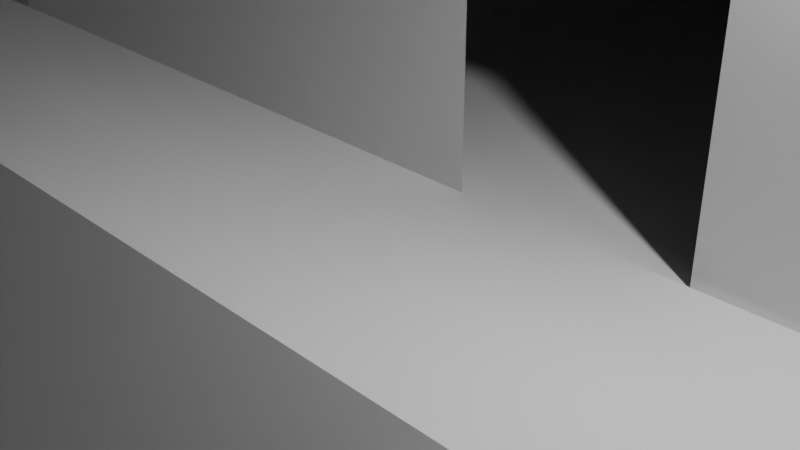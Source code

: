 # Source: SM_blah.blend  (saved by Blender 4.1.23; exported with 4.5.12 LTS)
import bpy
from mathutils import Matrix  # noqa: F401  (used for matrix-valued properties, if any)

bpy.ops.wm.read_factory_settings(use_empty=True)
scene = bpy.context.scene
scene.name = 'Scene'

# ---- collections
col_collection = bpy.data.collections.new('Collection'); scene.collection.children.link(col_collection)

# ---- world
world_world = bpy.data.worlds.new('World'); scene.world = world_world
world_world.use_nodes = True; world_world.node_tree.nodes.clear()
_N = world_world.node_tree.nodes; _L = world_world.node_tree.links
n0 = _N.new('ShaderNodeOutputWorld'); n0.name = 'World Output'; n0.location = (300, 300)
n1 = _N.new('ShaderNodeBackground'); n1.name = 'Background'; n1.location = (10, 300)
n1.inputs[0].default_value = (0.05088, 0.05088, 0.05088, 1.0)
_L.new(n1.outputs[0], n0.inputs[0])
n0.is_active_output = True
world_world.color = (0.05088, 0.05088, 0.05088)
world_world.use_sun_shadow = False
world_world.sun_shadow_jitter_overblur = 0.0

# ---- cameras
cam_camera = bpy.data.cameras.new('Camera')
cam_camera.clip_end = 100.0
cam_camera.ortho_scale = 7.314

# ---- lights
light_light = bpy.data.lights.new('Light', 'POINT')
light_light.transmission_factor = 0.0
light_light.energy = 1000.0
light_light.shadow_soft_size = 0.1
light_light.shadow_maximum_resolution = 0.006
light_light.use_absolute_resolution = True

# ---- meshes
me_plane = bpy.data.meshes.new('Plane')
me_plane.from_pydata([(-1.02, 2.0, -0.685), (11.0, -4.0, -30.33), (11.0, 13.0, 4.0), (11.0, 26.5, 4.0), (-1.0, 1.0, 19.0), (-1.0, -4.0, -30.33), (11.0, 26.0, 19.0), (11.0, 2.12, 0.2134), (9.88, 1.0, 0.0), (11.0, -0.1203, 0.0), (12.12, 1.0, 0.0), (11.0, 2.063, 0.3543), (9.88, 1.0, 19.0), (11.0, 2.12, 19.0), (16.0, 13.0, -26.33), (16.0, -4.0, -30.33), (16.0, 1.0, -30.33), (16.0, 27.0, -26.33), (-1.0, -4.0, -1.699), (-1.0, -2.301, 0.0), (11.0, -4.0, -1.699), (11.0, -2.301, 0.0), (16.0, 13.0, 2.301), (14.3, 13.0, 4.0), (16.0, 11.39, 3.463), (14.3, -2.301, 0.0), (16.0, -4.0, -1.699), (14.3, 1.0, 0.0), (16.0, 1.0, -1.699), (16.0, 2.612, 0.5373), (14.3, 27.0, 3.85), (16.0, 27.0, 2.15), (-10.0, 1.0, 0.0), (-10.0, 1.0, 19.0), (-10.0, -4.0, -30.32), (-10.0, -4.0, -1.683), (-10.0, -2.301, 0.0), (-10.0, 27.0, 0.0), (-10.0, 27.0, 19.0), (-14.0, 1.0, -29.0), (-14.0, 27.0, -29.0), (-1.02, 2.0, 4.387), (2.205, 2.0, -0.685), (2.247, 2.0, 4.348), (-1.0, 21.0, 5.072), (-1.0, 21.0, 0.0), (2.225, 21.0, 0.0), (2.267, 21.0, 5.033), (10.0, 21.0, 5.033), (10.0, 21.0, 0.0), (10.0, 4.181, 5.033), (7.82, 2.0, 4.348), (7.778, 2.0, -0.685), (10.0, 4.181, 0.0), (-9.02, 2.0, 4.387), (-9.02, 2.0, -0.685), (-9.0, 21.0, 5.072), (-9.0, 21.0, 0.0), (-1.02, 2.0, 17.34), (2.247, 2.0, 17.3), (-1.0, 21.0, 18.02), (2.267, 21.0, 17.98), (10.0, 21.0, 17.98), (7.82, 2.0, 17.3), (10.0, 4.181, 17.98), (-9.0, 21.0, 18.02), (-9.02, 2.0, 17.34), (-12.0, 1.0, 0.0), (-14.0, 1.0, -1.999), (-12.79, -0.5099, -0.5082), (-12.46, -0.2725, 0.0), (-14.0, 27.0, -1.999), (-12.0, 27.0, 0.0), (-14.0, 32.0, -29.0), (-14.0, 32.0, -1.999), (14.3, 32.25, -26.0), (11.0, 31.75, -26.0), (-10.0, 32.0, -29.0), (11.0, 31.75, 2.591), (11.0, 30.34, 4.0), (14.3, 32.25, 2.441), (14.3, 30.84, 3.85), (14.71, 30.98, 3.438), (-10.0, 30.6, 0.0), (-10.0, 32.0, -1.409), (-12.0, 30.6, 0.0), (-13.41, 32.0, -1.408)], [], [(2, 23, 30, 3), (41, 0, 55, 54), (20, 18, 5, 1), (28, 26, 15, 16), (3, 6, 13, 7), (31, 22, 14, 17), (7, 8, 9, 10, 11), (7, 13, 12, 8), (22, 24, 29, 28, 16, 14), (10, 9, 21, 25, 27), (11, 10, 27, 29, 24, 23, 2), (26, 20, 1, 15), (22, 23, 24), (27, 28, 29), (18, 20, 21, 19), (26, 28, 27, 25), (20, 26, 25, 21), (22, 31, 30, 23), (19, 21, 9, 8, 42, 0), (0, 41, 4, 33, 32), (19, 0, 32, 36), (5, 18, 35, 34), (18, 19, 36, 35), (32, 33, 38, 37), (32, 67, 70, 36), (69, 68, 39, 35), (32, 37, 72, 67), (35, 36, 70, 69), (34, 35, 39, 40), (45, 46, 47, 44), (41, 43, 42, 8, 12, 4), (47, 46, 49, 48), (48, 50, 64, 62), (0, 42, 46, 45), (50, 51, 63, 64), (53, 50, 48, 49), (46, 42, 52, 53, 49), (50, 53, 52, 51), (42, 43, 51, 52), (54, 55, 57, 56), (0, 45, 57, 55), (45, 44, 56, 57), (41, 54, 66, 58), (59, 58, 60, 61), (59, 61, 62, 64, 63), (60, 58, 66, 65), (43, 41, 58, 59), (54, 56, 65, 66), (44, 47, 61, 60), (56, 44, 60, 65), (51, 43, 59, 63), (47, 48, 62, 61), (67, 68, 69, 70), (71, 68, 67, 72), (68, 71, 40, 39), (3, 37, 38, 6), (6, 38, 33, 13), (13, 33, 4, 12), (37, 3, 79, 83), (71, 72, 85, 86, 74), (40, 71, 74, 73), (84, 78, 76, 77), (17, 75, 80, 82, 31), (30, 31, 82, 81), (3, 30, 81, 79), (72, 37, 83, 85), (86, 84, 77, 73, 74), (80, 81, 82), (80, 78, 79, 81), (84, 86, 85, 83), (78, 84, 83, 79), (78, 80, 75, 76)])
me_plane.polygons.foreach_set('use_smooth', [True] * 72)
_k = set([(0, 32), (0, 41), (0, 42), (0, 55), (3, 6), (3, 37), (4, 12), (4, 33), (6, 13), (6, 38), (7, 8), (7, 13), (8, 12), (8, 42), (12, 13), (15, 26), (18, 20), (18, 35), (19, 21), (19, 36), (20, 26), (21, 25), (22, 24), (22, 31), (23, 24), (23, 30), (24, 29), (25, 26), (25, 27), (26, 28), (27, 28), (27, 29), (28, 29), (30, 81), (31, 82), (32, 33), (32, 37), (33, 38), (34, 35), (35, 36), (35, 69), (36, 70), (37, 38), (39, 40), (39, 68), (41, 43), (42, 43), (42, 52), (45, 46), (45, 57), (46, 49), (48, 49), (48, 62), (49, 53), (50, 53), (50, 64), (51, 52), (51, 63), (52, 53), (54, 55), (54, 66), (55, 57), (56, 57), (56, 65), (58, 59), (58, 66), (59, 63), (60, 61), (60, 65), (61, 62), (62, 64), (63, 64), (65, 66), (67, 70), (67, 72), (68, 69), (68, 71), (69, 70), (71, 74), (72, 85), (73, 74), (74, 86), (75, 80), (78, 80), (78, 84), (79, 81), (79, 83), (80, 82), (81, 82), (83, 85), (84, 86), (85, 86)])
me_plane.attributes.new('sharp_edge', 'BOOLEAN', 'EDGE').data.foreach_set('value', [ (min(e.vertices), max(e.vertices)) in _k for e in me_plane.edges])
_uv = me_plane.uv_layers.new(name='UVMap')
_uv.uv.foreach_set('vector', [0.04994, 0.2042, 0.01696, 0.2042, 0.01688, 0.1009, 0.04986, 0.1036, 0.0799, 0.9483, 0.0799, 0.999, 0.0, 0.999, 0.0, 0.9483, 0.05002, 0.3687, 0.1699, 0.3687, 0.1698, 0.5593, 0.04994, 0.5593, 0.5737, 0.3126, 0.5737, 0.3625, 0.2877, 0.3625, 0.2877, 0.3126, 0.6705, -1.252e-08, 0.8204, 0.004989, 0.8204, 0.2433, 0.6327, 0.2433, 0.6121, 0.05314, 0.6136, 0.1928, 0.3276, 0.1928, 0.3276, 0.05314, 0.04999, 0.3104, 0.06118, 0.3202, 0.05, 0.3285, 0.0388, 0.3202, 0.04999, 0.3099, 0.6327, 0.2433, 0.8204, 0.2433, 0.8204, 0.254, 0.6306, 0.254, 0.6136, 0.1928, 0.6252, 0.2089, 0.596, 0.2965, 0.5737, 0.3126, 0.2877, 0.3126, 0.3276, 0.1928, 0.0388, 0.3202, 0.05, 0.3285, 0.05001, 0.3447, 0.01704, 0.3448, 0.01702, 0.3202, 0.04999, 0.3099, 0.0388, 0.3202, 0.01702, 0.3202, 4.234e-05, 0.3046, -2.273e-09, 0.2198, 0.01696, 0.2042, 0.04994, 0.2042, 7.416e-05, 0.3687, 0.05002, 0.3687, 0.04994, 0.5593, 2.636e-08, 0.5593, 0.6136, 0.1928, 0.6306, 0.1921, 0.6252, 0.2089, 0.01702, 0.3202, 4.572e-05, 0.3315, 4.234e-05, 0.3046, 0.1699, 0.3687, 0.05002, 0.3687, 0.05001, 0.3447, 0.1699, 0.3447, 0.5737, 0.3625, 0.5737, 0.3126, 0.5906, 0.3118, 0.5906, 0.3448, 0.05002, 0.3687, 7.416e-05, 0.3687, 0.01704, 0.3448, 0.05001, 0.3447, 0.6136, 0.1928, 0.6121, 0.05314, 0.6291, 0.05239, 0.6306, 0.1921, 0.1699, 0.3447, 0.05001, 0.3447, 0.05, 0.3285, 0.06118, 0.3202, 0.1376, 0.3201, 0.1699, 0.3201, 0.1699, 0.3201, 0.1699, 0.2864, 0.1699, 0.1937, 0.2598, 0.1937, 0.2598, 0.3201, 0.1699, 0.3447, 0.1699, 0.3201, 0.2598, 0.3201, 0.2598, 0.3447, 0.1698, 0.5593, 0.1699, 0.3687, 0.2598, 0.3686, 0.2597, 0.5591, 0.1699, 0.3687, 0.1699, 0.3447, 0.2598, 0.3447, 0.2598, 0.3686, 0.1898, 0.819, -4.678e-09, 0.819, 1.493e-08, 0.5593, 0.1898, 0.5593, 0.2598, 0.3201, 0.2797, 0.3201, 0.2843, 0.3296, 0.2598, 0.3447, 0.5854, 0.3973, 0.5705, 0.4124, 0.3008, 0.4124, 0.5737, 0.3625, 0.2598, 0.3201, 0.2596, 0.1265, 0.2796, 0.1264, 0.2797, 0.3201, 0.2598, 0.3686, 0.2598, 0.3447, 0.2843, 0.3296, 0.2877, 0.3347, 0.2877, 0.3625, 0.5737, 0.3625, 0.3008, 0.4124, 0.3008, 0.6721, 0.1697, 0.1712, 0.1375, 0.1712, 0.1371, 0.1377, 0.1698, 0.1374, 0.1699, 0.2864, 0.1372, 0.2866, 0.1376, 0.3201, 0.06118, 0.3202, 0.06123, 0.1937, 0.1699, 0.1937, 0.1371, 0.1377, 0.1375, 0.1712, 0.05987, 0.1712, 0.05988, 0.1377, 0.9497, 1.455e-08, 0.9497, 0.168, 0.8204, 0.168, 0.8204, 4.781e-09, 0.1699, 0.3201, 0.1376, 0.3201, 0.1375, 0.1712, 0.1697, 0.1712, 0.9497, 0.168, 0.9497, 0.1998, 0.8204, 0.1998, 0.8204, 0.168, 1.0, 0.168, 0.9497, 0.168, 0.9497, 1.455e-08, 1.0, 1.834e-08, 0.1375, 0.1712, 0.1376, 0.3201, 0.08198, 0.3202, 0.05996, 0.2965, 0.05987, 0.1712, 0.9497, 0.168, 1.0, 0.168, 1.0, 0.1998, 0.9497, 0.1998, 0.1121, 0.999, 0.1125, 0.9487, 0.1682, 0.9487, 0.1678, 0.999, 0.9096, 0.6921, 0.9603, 0.6921, 0.9603, 0.8917, 0.9096, 0.8917, 0.1699, 0.3201, 0.1697, 0.1712, 0.2497, 0.1711, 0.2498, 0.3201, 0.1697, 0.1712, 0.1698, 0.1374, 0.2497, 0.1374, 0.2497, 0.1711, 0.0799, 0.9483, 0.0, 0.9483, 0.0, 0.819, 0.0799, 0.819, 0.4002, 0.9218, 0.3676, 0.9218, 0.3676, 0.7221, 0.4002, 0.7221, 0.4002, 0.9218, 0.4002, 0.7221, 0.4774, 0.7221, 0.4774, 0.8901, 0.4559, 0.9218, 0.3676, 0.7221, 0.3676, 0.9218, 0.2877, 0.9218, 0.2877, 0.7221, 0.1125, 0.9487, 0.0799, 0.9483, 0.0799, 0.819, 0.1125, 0.8194, 0.9096, 0.6921, 0.9096, 0.8917, 0.7803, 0.8917, 0.7803, 0.6921, 0.1698, 0.1374, 0.1371, 0.1377, 0.1372, 0.05149, 0.1698, 0.05122, 0.2497, 0.1374, 0.1698, 0.1374, 0.1698, 0.05122, 0.2497, 0.0512, 0.1682, 0.9487, 0.1125, 0.9487, 0.1125, 0.8194, 0.1682, 0.8194, 0.1371, 0.1377, 0.05988, 0.1377, 0.05991, 0.05151, 0.1372, 0.05149, 0.5905, 0.4124, 0.5705, 0.4124, 0.5854, 0.3973, 0.5905, 0.3997, 0.5705, 0.6721, 0.5705, 0.4124, 0.5905, 0.4124, 0.5905, 0.6721, 0.5705, 0.4124, 0.5705, 0.6721, 0.3008, 0.6721, 0.3008, 0.4124, 0.7403, 0.6921, 0.7803, 0.9018, 0.5905, 0.9018, 0.5905, 0.6922, 0.0499, 0.007501, 0.2597, -3.523e-09, 0.2598, 0.1937, 0.05004, 0.1854, 0.05004, 0.1854, 0.2598, 0.1937, 0.1699, 0.1937, 0.06123, 0.1937, 0.2596, 0.1265, 0.04986, 0.1036, 0.04984, 0.07497, 0.2596, 0.09967, 0.5705, 0.6721, 0.5905, 0.6721, 0.5905, 0.708, 0.5764, 0.7221, 0.5705, 0.7221, 0.3008, 0.6721, 0.5705, 0.6721, 0.5705, 0.7221, 0.3008, 0.7221, 0.6304, 0.4165, 0.8401, 0.3766, 0.8401, 0.6622, 0.6304, 0.6921, 0.3276, 0.05314, 0.3309, 1.312e-08, 0.615, -8.329e-09, 0.625, 0.01288, 0.6121, 0.05314, 0.6291, 0.05239, 0.6121, 0.05314, 0.625, 0.01288, 0.6291, 0.01403, 0.04986, 0.1036, 0.01688, 0.1009, 0.01686, 0.07226, 0.04984, 0.07497, 0.2796, 0.1264, 0.2596, 0.1265, 0.2596, 0.09967, 0.2796, 0.09967, 0.5964, 0.4165, 0.6304, 0.4165, 0.6304, 0.6921, 0.5905, 0.6921, 0.5905, 0.4224, 0.8732, 0.3781, 0.873, 0.364, 0.8771, 0.3681, 0.8732, 0.3781, 0.8401, 0.3766, 0.84, 0.3625, 0.873, 0.364, 0.6304, 0.4165, 0.5964, 0.4165, 0.6103, 0.4024, 0.6303, 0.4024, 0.8401, 0.3766, 0.6304, 0.4165, 0.6303, 0.4024, 0.84, 0.3625, 0.8401, 0.3766, 0.8732, 0.3781, 0.8732, 0.6622, 0.8401, 0.6622])
me_plane.update()

# ---- objects
ob_light = bpy.data.objects.new('Light', light_light)
ob_camera = bpy.data.objects.new('Camera', cam_camera)
ob_plane = bpy.data.objects.new('Plane', me_plane)

# ---- transforms, parenting, visibility, modifiers, constraints
ob_light.location = (4.076, 1.005, 5.904)
ob_light.rotation_euler = (0.6503, 0.05522, 1.866)
ob_light.lock_rotations_4d = False
ob_light.empty_display_type = 'ARROWS'
ob_light.color = (0.0, 0.0, 0.0, 0.0)
ob_light.lineart.crease_threshold = 0.0
ob_camera.location = (7.359, -6.926, 4.958)
ob_camera.rotation_euler = (1.109, 0.0, 0.8149)
ob_camera.lock_rotations_4d = False
ob_camera.empty_display_type = 'ARROWS'
ob_camera.color = (0.0, 0.0, 0.0, 0.0)
ob_camera.display_type = 'WIRE'
ob_camera.lineart.crease_threshold = 0.0
ob_plane.location = (0.0, 0.0, 0.0)

# ---- collection membership
col_collection.objects.link(ob_light)
col_collection.objects.link(ob_camera)
col_collection.objects.link(ob_plane)

# ---- scene / render settings (as saved in the file)
scene.camera = ob_camera
scene.frame_start = 1; scene.frame_end = 250; scene.frame_set(1)
scene.render.engine = 'BLENDER_EEVEE_NEXT'
scene.cycles.sampling_pattern = 'TABULATED_SOBOL'
scene.eevee.ray_tracing_options.trace_max_roughness = 0.0
bpy.context.view_layer.update()
